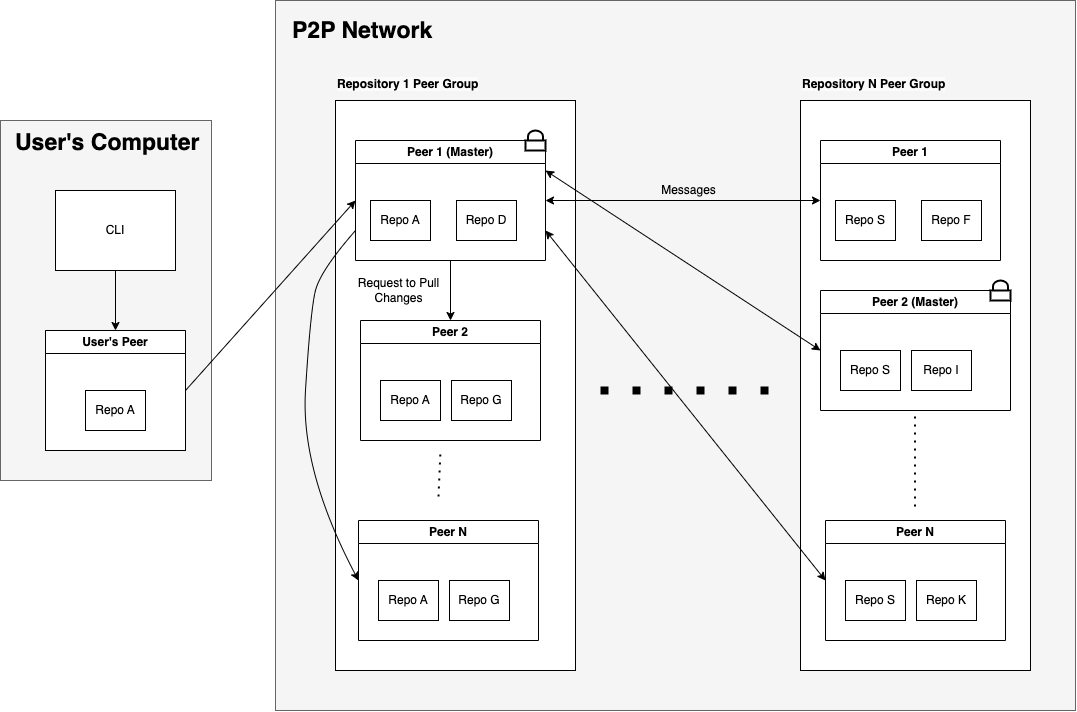

The diagram above was exported from draw.io. Its source (the exported page's mxGraphModel, read from the mxfile embedded in the PNG):
<mxGraphModel dx="3333" dy="1075" grid="1" gridSize="10" guides="1" tooltips="1" connect="1" arrows="1" fold="1" page="1" pageScale="1" pageWidth="850" pageHeight="1100" math="0" shadow="0">
  <root>
    <mxCell id="0" />
    <mxCell id="1" parent="0" />
    <mxCell id="azEMDyWROl12-g5RgGbP-127" value="" style="rounded=0;whiteSpace=wrap;html=1;fillColor=#f5f5f5;fontColor=#333333;strokeColor=#666666;" parent="1" vertex="1">
      <mxGeometry x="-1280" y="260" width="211" height="360" as="geometry" />
    </mxCell>
    <mxCell id="azEMDyWROl12-g5RgGbP-128" value="" style="rounded=0;whiteSpace=wrap;html=1;" parent="1" vertex="1">
      <mxGeometry x="-1235" y="470" width="140" height="120" as="geometry" />
    </mxCell>
    <mxCell id="azEMDyWROl12-g5RgGbP-122" value="" style="rounded=0;whiteSpace=wrap;html=1;fillColor=#f5f5f5;fontColor=#333333;strokeColor=#666666;" parent="1" vertex="1">
      <mxGeometry x="-1005" y="140" width="800" height="710" as="geometry" />
    </mxCell>
    <mxCell id="azEMDyWROl12-g5RgGbP-76" value="" style="rounded=0;whiteSpace=wrap;html=1;" parent="1" vertex="1">
      <mxGeometry x="-945" y="240" width="240" height="570" as="geometry" />
    </mxCell>
    <mxCell id="azEMDyWROl12-g5RgGbP-77" value="&lt;span style=&quot;color: rgb(0, 0, 0); font-family: Helvetica; font-size: 12px; font-style: normal; font-variant-ligatures: normal; font-variant-caps: normal; font-weight: 700; letter-spacing: normal; orphans: 2; text-align: center; text-indent: 0px; text-transform: none; widows: 2; word-spacing: 0px; -webkit-text-stroke-width: 0px; white-space: normal; background-color: rgb(251, 251, 251); text-decoration-thickness: initial; text-decoration-style: initial; text-decoration-color: initial; display: inline !important; float: none;&quot;&gt;Repository 1 Peer Group&lt;/span&gt;" style="text;whiteSpace=wrap;html=1;" parent="1" vertex="1">
      <mxGeometry x="-945" y="210" width="170" height="40" as="geometry" />
    </mxCell>
    <mxCell id="azEMDyWROl12-g5RgGbP-78" value="Peer 1 (Master)" style="swimlane;whiteSpace=wrap;html=1;" parent="1" vertex="1">
      <mxGeometry x="-925" y="280" width="190" height="120" as="geometry" />
    </mxCell>
    <mxCell id="azEMDyWROl12-g5RgGbP-79" value="Repo D" style="rounded=0;whiteSpace=wrap;html=1;" parent="azEMDyWROl12-g5RgGbP-78" vertex="1">
      <mxGeometry x="101" y="60" width="60" height="40" as="geometry" />
    </mxCell>
    <mxCell id="azEMDyWROl12-g5RgGbP-83" value="Repo A" style="rounded=0;whiteSpace=wrap;html=1;" parent="azEMDyWROl12-g5RgGbP-78" vertex="1">
      <mxGeometry x="15" y="60" width="60" height="40" as="geometry" />
    </mxCell>
    <mxCell id="azEMDyWROl12-g5RgGbP-102" value="" style="html=1;verticalLabelPosition=bottom;align=center;labelBackgroundColor=#ffffff;verticalAlign=top;strokeWidth=2;strokeColor=#000000;shadow=0;dashed=0;shape=mxgraph.ios7.icons.locked;" parent="azEMDyWROl12-g5RgGbP-78" vertex="1">
      <mxGeometry x="170" y="-10" width="20" height="20" as="geometry" />
    </mxCell>
    <mxCell id="azEMDyWROl12-g5RgGbP-80" value="Peer 2" style="swimlane;whiteSpace=wrap;html=1;startSize=23;" parent="1" vertex="1">
      <mxGeometry x="-920" y="460" width="180" height="120" as="geometry" />
    </mxCell>
    <mxCell id="azEMDyWROl12-g5RgGbP-81" value="Repo G" style="rounded=0;whiteSpace=wrap;html=1;" parent="azEMDyWROl12-g5RgGbP-80" vertex="1">
      <mxGeometry x="91" y="60" width="60" height="40" as="geometry" />
    </mxCell>
    <mxCell id="azEMDyWROl12-g5RgGbP-82" value="Repo A" style="rounded=0;whiteSpace=wrap;html=1;" parent="azEMDyWROl12-g5RgGbP-80" vertex="1">
      <mxGeometry x="20" y="60" width="60" height="40" as="geometry" />
    </mxCell>
    <mxCell id="azEMDyWROl12-g5RgGbP-84" value="Peer N" style="swimlane;whiteSpace=wrap;html=1;startSize=23;" parent="1" vertex="1">
      <mxGeometry x="-922" y="660" width="180" height="120" as="geometry" />
    </mxCell>
    <mxCell id="azEMDyWROl12-g5RgGbP-85" value="Repo G" style="rounded=0;whiteSpace=wrap;html=1;" parent="azEMDyWROl12-g5RgGbP-84" vertex="1">
      <mxGeometry x="91" y="60" width="60" height="40" as="geometry" />
    </mxCell>
    <mxCell id="azEMDyWROl12-g5RgGbP-86" value="Repo A" style="rounded=0;whiteSpace=wrap;html=1;" parent="azEMDyWROl12-g5RgGbP-84" vertex="1">
      <mxGeometry x="20" y="60" width="60" height="40" as="geometry" />
    </mxCell>
    <mxCell id="azEMDyWROl12-g5RgGbP-87" value="" style="rounded=0;whiteSpace=wrap;html=1;" parent="1" vertex="1">
      <mxGeometry x="-480" y="240" width="230" height="570" as="geometry" />
    </mxCell>
    <mxCell id="azEMDyWROl12-g5RgGbP-88" value="&lt;span style=&quot;color: rgb(0, 0, 0); font-family: Helvetica; font-size: 12px; font-style: normal; font-variant-ligatures: normal; font-variant-caps: normal; font-weight: 700; letter-spacing: normal; orphans: 2; text-align: center; text-indent: 0px; text-transform: none; widows: 2; word-spacing: 0px; -webkit-text-stroke-width: 0px; white-space: normal; background-color: rgb(251, 251, 251); text-decoration-thickness: initial; text-decoration-style: initial; text-decoration-color: initial; display: inline !important; float: none;&quot;&gt;Repository N Peer Group&lt;/span&gt;" style="text;whiteSpace=wrap;html=1;" parent="1" vertex="1">
      <mxGeometry x="-480" y="210" width="170" height="40" as="geometry" />
    </mxCell>
    <mxCell id="azEMDyWROl12-g5RgGbP-89" value="Peer 1" style="swimlane;whiteSpace=wrap;html=1;" parent="1" vertex="1">
      <mxGeometry x="-460" y="280" width="180" height="120" as="geometry" />
    </mxCell>
    <mxCell id="azEMDyWROl12-g5RgGbP-90" value="Repo F" style="rounded=0;whiteSpace=wrap;html=1;" parent="azEMDyWROl12-g5RgGbP-89" vertex="1">
      <mxGeometry x="101" y="60" width="60" height="40" as="geometry" />
    </mxCell>
    <mxCell id="azEMDyWROl12-g5RgGbP-91" value="Repo S" style="rounded=0;whiteSpace=wrap;html=1;" parent="azEMDyWROl12-g5RgGbP-89" vertex="1">
      <mxGeometry x="15" y="60" width="60" height="40" as="geometry" />
    </mxCell>
    <mxCell id="azEMDyWROl12-g5RgGbP-92" value="Peer 2 (Master)" style="swimlane;whiteSpace=wrap;html=1;startSize=23;" parent="1" vertex="1">
      <mxGeometry x="-460" y="430" width="190" height="120" as="geometry" />
    </mxCell>
    <mxCell id="azEMDyWROl12-g5RgGbP-93" value="Repo I" style="rounded=0;whiteSpace=wrap;html=1;" parent="azEMDyWROl12-g5RgGbP-92" vertex="1">
      <mxGeometry x="91" y="60" width="60" height="40" as="geometry" />
    </mxCell>
    <mxCell id="azEMDyWROl12-g5RgGbP-94" value="Repo S" style="rounded=0;whiteSpace=wrap;html=1;" parent="azEMDyWROl12-g5RgGbP-92" vertex="1">
      <mxGeometry x="20" y="60" width="60" height="40" as="geometry" />
    </mxCell>
    <mxCell id="azEMDyWROl12-g5RgGbP-103" value="" style="html=1;verticalLabelPosition=bottom;align=center;labelBackgroundColor=#ffffff;verticalAlign=top;strokeWidth=2;strokeColor=#000000;shadow=0;dashed=0;shape=mxgraph.ios7.icons.locked;" parent="azEMDyWROl12-g5RgGbP-92" vertex="1">
      <mxGeometry x="170" y="-10" width="20" height="20" as="geometry" />
    </mxCell>
    <mxCell id="azEMDyWROl12-g5RgGbP-95" value="Peer N" style="swimlane;whiteSpace=wrap;html=1;startSize=23;" parent="1" vertex="1">
      <mxGeometry x="-455" y="660" width="180" height="120" as="geometry" />
    </mxCell>
    <mxCell id="azEMDyWROl12-g5RgGbP-96" value="Repo K" style="rounded=0;whiteSpace=wrap;html=1;" parent="azEMDyWROl12-g5RgGbP-95" vertex="1">
      <mxGeometry x="91" y="60" width="60" height="40" as="geometry" />
    </mxCell>
    <mxCell id="azEMDyWROl12-g5RgGbP-97" value="Repo S" style="rounded=0;whiteSpace=wrap;html=1;" parent="azEMDyWROl12-g5RgGbP-95" vertex="1">
      <mxGeometry x="20" y="60" width="60" height="40" as="geometry" />
    </mxCell>
    <mxCell id="azEMDyWROl12-g5RgGbP-98" value="" style="endArrow=none;dashed=1;html=1;dashPattern=1 3;strokeWidth=8;rounded=0;" parent="1" edge="1">
      <mxGeometry width="50" height="50" relative="1" as="geometry">
        <mxPoint x="-680" y="530" as="sourcePoint" />
        <mxPoint x="-510" y="530" as="targetPoint" />
      </mxGeometry>
    </mxCell>
    <mxCell id="azEMDyWROl12-g5RgGbP-100" value="" style="endArrow=none;dashed=1;html=1;dashPattern=1 3;strokeWidth=2;rounded=0;" parent="1" edge="1">
      <mxGeometry width="50" height="50" relative="1" as="geometry">
        <mxPoint x="-842" y="636" as="sourcePoint" />
        <mxPoint x="-840" y="590" as="targetPoint" />
      </mxGeometry>
    </mxCell>
    <mxCell id="azEMDyWROl12-g5RgGbP-101" value="" style="endArrow=none;dashed=1;html=1;dashPattern=1 3;strokeWidth=2;rounded=0;" parent="1" edge="1">
      <mxGeometry width="50" height="50" relative="1" as="geometry">
        <mxPoint x="-365.5" y="646" as="sourcePoint" />
        <mxPoint x="-365.5" y="550" as="targetPoint" />
      </mxGeometry>
    </mxCell>
    <mxCell id="azEMDyWROl12-g5RgGbP-105" value="User's Peer" style="swimlane;whiteSpace=wrap;html=1;" parent="1" vertex="1">
      <mxGeometry x="-1235" y="470" width="140" height="120" as="geometry" />
    </mxCell>
    <mxCell id="azEMDyWROl12-g5RgGbP-106" value="Repo A" style="rounded=0;whiteSpace=wrap;html=1;" parent="azEMDyWROl12-g5RgGbP-105" vertex="1">
      <mxGeometry x="40" y="60" width="60" height="40" as="geometry" />
    </mxCell>
    <mxCell id="azEMDyWROl12-g5RgGbP-108" value="CLI" style="rounded=0;whiteSpace=wrap;html=1;" parent="1" vertex="1">
      <mxGeometry x="-1225" y="330" width="120" height="80" as="geometry" />
    </mxCell>
    <mxCell id="azEMDyWROl12-g5RgGbP-112" value="" style="endArrow=classic;html=1;rounded=0;entryX=0;entryY=0.5;entryDx=0;entryDy=0;exitX=1;exitY=0.5;exitDx=0;exitDy=0;" parent="1" source="azEMDyWROl12-g5RgGbP-105" target="azEMDyWROl12-g5RgGbP-78" edge="1">
      <mxGeometry width="50" height="50" relative="1" as="geometry">
        <mxPoint x="-1165" y="575" as="sourcePoint" />
        <mxPoint x="-875" y="430" as="targetPoint" />
      </mxGeometry>
    </mxCell>
    <mxCell id="azEMDyWROl12-g5RgGbP-113" value="" style="endArrow=classic;html=1;rounded=0;exitX=0.5;exitY=1;exitDx=0;exitDy=0;entryX=0.5;entryY=0;entryDx=0;entryDy=0;" parent="1" source="azEMDyWROl12-g5RgGbP-108" target="azEMDyWROl12-g5RgGbP-105" edge="1">
      <mxGeometry width="50" height="50" relative="1" as="geometry">
        <mxPoint x="-1295" y="530" as="sourcePoint" />
        <mxPoint x="-1245" y="480" as="targetPoint" />
      </mxGeometry>
    </mxCell>
    <mxCell id="azEMDyWROl12-g5RgGbP-116" value="" style="endArrow=classic;startArrow=classic;html=1;rounded=0;entryX=1;entryY=0.25;entryDx=0;entryDy=0;exitX=0;exitY=0.5;exitDx=0;exitDy=0;strokeColor=#000000;" parent="1" source="azEMDyWROl12-g5RgGbP-92" target="azEMDyWROl12-g5RgGbP-78" edge="1">
      <mxGeometry width="50" height="50" relative="1" as="geometry">
        <mxPoint x="-500" y="280" as="sourcePoint" />
        <mxPoint x="-655" y="365" as="targetPoint" />
      </mxGeometry>
    </mxCell>
    <mxCell id="azEMDyWROl12-g5RgGbP-118" value="" style="endArrow=classic;startArrow=classic;html=1;rounded=0;entryX=1;entryY=0.5;entryDx=0;entryDy=0;strokeColor=#000000;exitX=0;exitY=0.5;exitDx=0;exitDy=0;" parent="1" source="azEMDyWROl12-g5RgGbP-89" target="azEMDyWROl12-g5RgGbP-78" edge="1">
      <mxGeometry width="50" height="50" relative="1" as="geometry">
        <mxPoint x="-495" y="640" as="sourcePoint" />
        <mxPoint x="-635" y="580" as="targetPoint" />
      </mxGeometry>
    </mxCell>
    <mxCell id="azEMDyWROl12-g5RgGbP-119" value="" style="endArrow=classic;startArrow=classic;html=1;rounded=0;entryX=1;entryY=0.75;entryDx=0;entryDy=0;exitX=0;exitY=0.5;exitDx=0;exitDy=0;strokeColor=#000000;" parent="1" source="azEMDyWROl12-g5RgGbP-95" target="azEMDyWROl12-g5RgGbP-78" edge="1">
      <mxGeometry width="50" height="50" relative="1" as="geometry">
        <mxPoint x="-450" y="500" as="sourcePoint" />
        <mxPoint x="-725" y="320" as="targetPoint" />
      </mxGeometry>
    </mxCell>
    <mxCell id="azEMDyWROl12-g5RgGbP-121" value="Messages" style="text;html=1;strokeColor=none;fillColor=none;align=center;verticalAlign=middle;whiteSpace=wrap;rounded=0;rotation=0;" parent="1" vertex="1">
      <mxGeometry x="-648" y="320" width="113" height="20" as="geometry" />
    </mxCell>
    <mxCell id="azEMDyWROl12-g5RgGbP-123" value="&lt;div style=&quot;text-align: center;&quot;&gt;&lt;span style=&quot;background-color: initial;&quot;&gt;&lt;b&gt;&lt;font style=&quot;font-size: 23px;&quot;&gt;P2P Network&lt;/font&gt;&lt;/b&gt;&lt;/span&gt;&lt;/div&gt;" style="text;whiteSpace=wrap;html=1;" parent="1" vertex="1">
      <mxGeometry x="-990" y="150" width="170" height="40" as="geometry" />
    </mxCell>
    <mxCell id="azEMDyWROl12-g5RgGbP-124" value="" style="curved=1;endArrow=classic;html=1;rounded=0;exitX=0;exitY=0.75;exitDx=0;exitDy=0;entryX=0;entryY=0.5;entryDx=0;entryDy=0;" parent="1" source="azEMDyWROl12-g5RgGbP-78" target="azEMDyWROl12-g5RgGbP-84" edge="1">
      <mxGeometry width="50" height="50" relative="1" as="geometry">
        <mxPoint x="-900" y="480" as="sourcePoint" />
        <mxPoint x="-850" y="430" as="targetPoint" />
        <Array as="points">
          <mxPoint x="-960" y="410" />
          <mxPoint x="-970" y="450" />
          <mxPoint x="-980" y="610" />
        </Array>
      </mxGeometry>
    </mxCell>
    <mxCell id="azEMDyWROl12-g5RgGbP-125" value="" style="endArrow=classic;html=1;rounded=0;exitX=0.5;exitY=1;exitDx=0;exitDy=0;entryX=0.5;entryY=0;entryDx=0;entryDy=0;" parent="1" source="azEMDyWROl12-g5RgGbP-78" target="azEMDyWROl12-g5RgGbP-80" edge="1">
      <mxGeometry width="50" height="50" relative="1" as="geometry">
        <mxPoint x="-850" y="490" as="sourcePoint" />
        <mxPoint x="-800" y="440" as="targetPoint" />
      </mxGeometry>
    </mxCell>
    <mxCell id="azEMDyWROl12-g5RgGbP-126" value="Request to Pull Changes" style="text;html=1;strokeColor=none;fillColor=none;align=center;verticalAlign=middle;whiteSpace=wrap;rounded=0;rotation=0;" parent="1" vertex="1">
      <mxGeometry x="-938" y="420" width="113" height="20" as="geometry" />
    </mxCell>
    <mxCell id="azEMDyWROl12-g5RgGbP-130" value="&lt;div style=&quot;text-align: center;&quot;&gt;&lt;span style=&quot;font-size: 23px;&quot;&gt;&lt;b&gt;User's Computer&lt;/b&gt;&lt;/span&gt;&lt;/div&gt;" style="text;whiteSpace=wrap;html=1;" parent="1" vertex="1">
      <mxGeometry x="-1267" y="262" width="190" height="40" as="geometry" />
    </mxCell>
  </root>
</mxGraphModel>